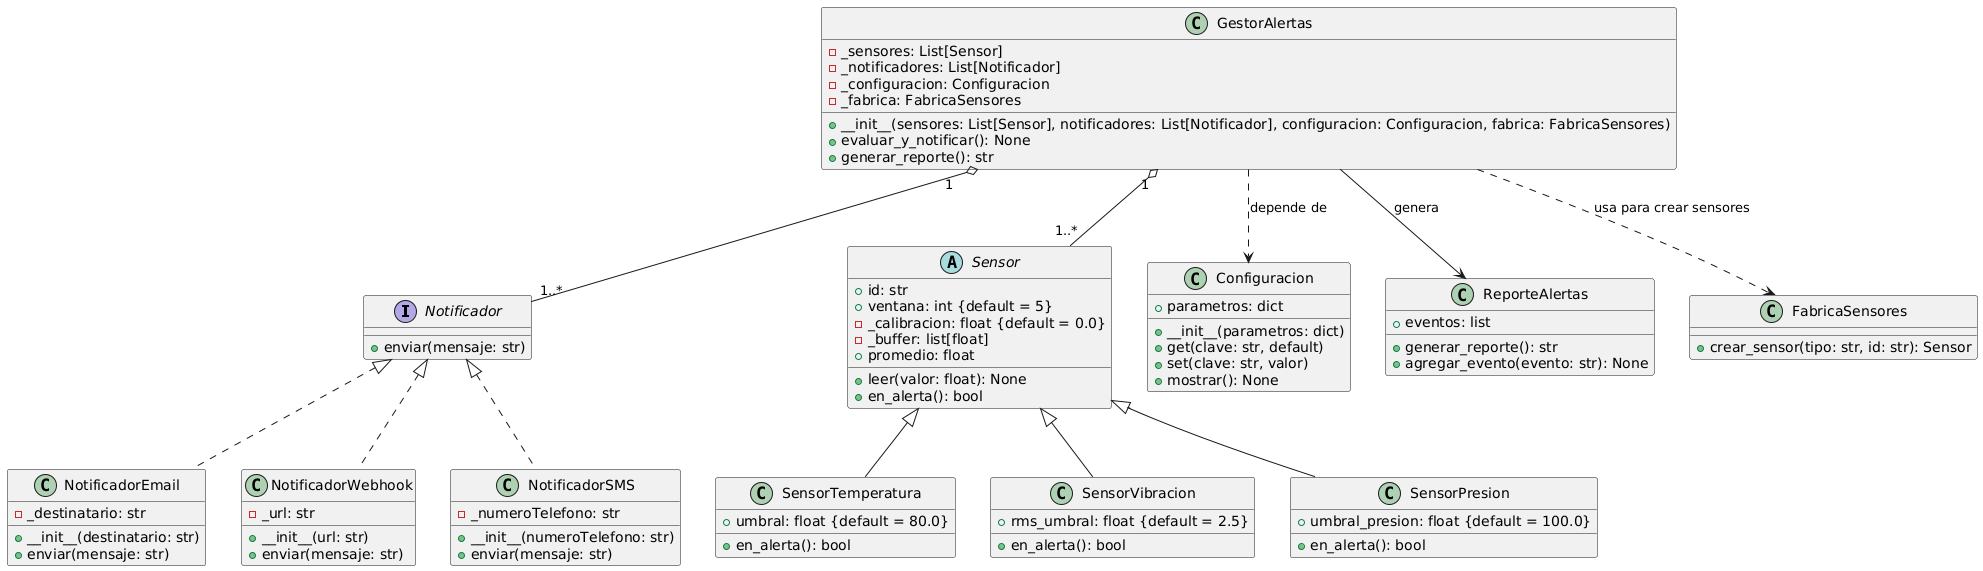

The diagram above was rendered by PlantUML. Its source (embedded in the PNG):
@startuml
' ==== Interfaces y Notificadores base ====
interface Notificador {
    +enviar(mensaje: str)
}

class NotificadorEmail {
    -_destinatario: str
    +__init__(destinatario: str)
    +enviar(mensaje: str)
}

class NotificadorWebhook {
    -_url: str
    +__init__(url: str)
    +enviar(mensaje: str)
}

' ==== Clase abstracta y Sensores base ====
abstract class Sensor {
    +id: str
    +ventana: int {default = 5}
    -_calibracion: float {default = 0.0}
    -_buffer: list[float]
    +leer(valor: float): None
    +promedio: float
    +en_alerta(): bool
}

class SensorTemperatura {
    +umbral: float {default = 80.0}
    +en_alerta(): bool
}

class SensorVibracion {
    +rms_umbral: float {default = 2.5}
    +en_alerta(): bool
}

class GestorAlertas {
    -_sensores: List[Sensor]
    -_notificadores: List[Notificador]
    -_configuracion: Configuracion
    -_fabrica: FabricaSensores
    +__init__(sensores: List[Sensor], notificadores: List[Notificador], configuracion: Configuracion, fabrica: FabricaSensores)
    +evaluar_y_notificar(): None
    +generar_reporte(): str
}

' ==== Relaciones base ====
Sensor <|-- SensorTemperatura
Sensor <|-- SensorVibracion
Notificador <|.. NotificadorEmail
Notificador <|.. NotificadorWebhook
GestorAlertas "1" o-- "1..*" Sensor
GestorAlertas "1" o-- "1..*" Notificador


' ========================================================
' ==== ELEMENTOS EXTRA ====

class SensorPresion {
    +umbral_presion: float {default = 100.0}
    +en_alerta(): bool
}

class NotificadorSMS {
    -_numeroTelefono: str
    +__init__(numeroTelefono: str)
    +enviar(mensaje: str)
}

class Configuracion {
    +parametros: dict
    +__init__(parametros: dict)
    +get(clave: str, default)
    +set(clave: str, valor)
    +mostrar(): None
}

class ReporteAlertas {
    +eventos: list
    +generar_reporte(): str
    +agregar_evento(evento: str): None
}

class FabricaSensores {
    +crear_sensor(tipo: str, id: str): Sensor
}

' ==== Relaciones extras ====
Sensor <|-- SensorPresion
Notificador <|.. NotificadorSMS
GestorAlertas ..> Configuracion : depende de
GestorAlertas --> ReporteAlertas : genera
GestorAlertas ..> FabricaSensores : usa para crear sensores
@enduml